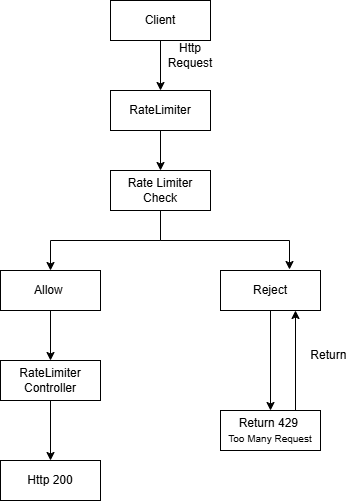

The diagram above was exported from draw.io. Its source (the exported page's mxGraphModel, read from the mxfile embedded in the PNG):
<mxGraphModel dx="860" dy="439" grid="1" gridSize="10" guides="1" tooltips="1" connect="1" arrows="1" fold="1" page="1" pageScale="1" pageWidth="850" pageHeight="1100" math="0" shadow="0">
  <root>
    <mxCell id="0" />
    <mxCell id="1" parent="0" />
    <mxCell id="xo-ZCVo4xs1aR48xtmwl-9" edge="1" parent="1" source="xo-ZCVo4xs1aR48xtmwl-7" style="edgeStyle=orthogonalEdgeStyle;rounded=0;orthogonalLoop=1;jettySize=auto;html=1;exitX=0.5;exitY=1;exitDx=0;exitDy=0;entryX=0.5;entryY=0;entryDx=0;entryDy=0;" target="xo-ZCVo4xs1aR48xtmwl-8">
      <mxGeometry relative="1" as="geometry" />
    </mxCell>
    <mxCell id="xo-ZCVo4xs1aR48xtmwl-7" parent="1" style="whiteSpace=wrap;html=1;align=center;" value="Client" vertex="1">
      <mxGeometry height="40" width="100" x="170" y="240" as="geometry" />
    </mxCell>
    <mxCell id="xo-ZCVo4xs1aR48xtmwl-12" edge="1" parent="1" source="xo-ZCVo4xs1aR48xtmwl-8" style="edgeStyle=orthogonalEdgeStyle;rounded=0;orthogonalLoop=1;jettySize=auto;html=1;exitX=0.5;exitY=1;exitDx=0;exitDy=0;entryX=0.5;entryY=0;entryDx=0;entryDy=0;" target="xo-ZCVo4xs1aR48xtmwl-11">
      <mxGeometry relative="1" as="geometry" />
    </mxCell>
    <mxCell id="xo-ZCVo4xs1aR48xtmwl-8" parent="1" style="whiteSpace=wrap;html=1;align=center;" value="RateLimiter" vertex="1">
      <mxGeometry height="40" width="100" x="170" y="330" as="geometry" />
    </mxCell>
    <mxCell id="xo-ZCVo4xs1aR48xtmwl-10" parent="1" style="text;html=1;whiteSpace=wrap;strokeColor=none;fillColor=none;align=center;verticalAlign=middle;rounded=0;" value="Http&lt;br&gt;Request" vertex="1">
      <mxGeometry height="30" width="60" x="220" y="280" as="geometry" />
    </mxCell>
    <mxCell id="xo-ZCVo4xs1aR48xtmwl-15" edge="1" parent="1" source="xo-ZCVo4xs1aR48xtmwl-11" style="edgeStyle=orthogonalEdgeStyle;rounded=0;orthogonalLoop=1;jettySize=auto;html=1;exitX=0.5;exitY=1;exitDx=0;exitDy=0;entryX=0.5;entryY=0;entryDx=0;entryDy=0;" target="xo-ZCVo4xs1aR48xtmwl-13">
      <mxGeometry relative="1" as="geometry" />
    </mxCell>
    <mxCell id="xo-ZCVo4xs1aR48xtmwl-11" parent="1" style="whiteSpace=wrap;html=1;align=center;" value="Rate Limiter Check" vertex="1">
      <mxGeometry height="40" width="100" x="170" y="410" as="geometry" />
    </mxCell>
    <mxCell id="xo-ZCVo4xs1aR48xtmwl-23" edge="1" parent="1" source="xo-ZCVo4xs1aR48xtmwl-13" style="edgeStyle=orthogonalEdgeStyle;rounded=0;orthogonalLoop=1;jettySize=auto;html=1;exitX=0.5;exitY=1;exitDx=0;exitDy=0;entryX=0.5;entryY=0;entryDx=0;entryDy=0;" target="xo-ZCVo4xs1aR48xtmwl-18">
      <mxGeometry relative="1" as="geometry" />
    </mxCell>
    <mxCell id="xo-ZCVo4xs1aR48xtmwl-13" parent="1" style="whiteSpace=wrap;html=1;align=center;" value="Allow&amp;nbsp;" vertex="1">
      <mxGeometry height="40" width="100" x="60" y="510" as="geometry" />
    </mxCell>
    <mxCell id="xo-ZCVo4xs1aR48xtmwl-20" edge="1" parent="1" source="xo-ZCVo4xs1aR48xtmwl-14" style="edgeStyle=orthogonalEdgeStyle;rounded=0;orthogonalLoop=1;jettySize=auto;html=1;exitX=0.5;exitY=1;exitDx=0;exitDy=0;" target="xo-ZCVo4xs1aR48xtmwl-17">
      <mxGeometry relative="1" as="geometry" />
    </mxCell>
    <mxCell id="xo-ZCVo4xs1aR48xtmwl-14" parent="1" style="whiteSpace=wrap;html=1;align=center;" value="Reject" vertex="1">
      <mxGeometry height="40" width="100" x="280" y="510" as="geometry" />
    </mxCell>
    <mxCell id="xo-ZCVo4xs1aR48xtmwl-16" edge="1" parent="1" source="xo-ZCVo4xs1aR48xtmwl-11" style="edgeStyle=orthogonalEdgeStyle;rounded=0;orthogonalLoop=1;jettySize=auto;html=1;exitX=0.5;exitY=1;exitDx=0;exitDy=0;entryX=0.69;entryY=-0.025;entryDx=0;entryDy=0;entryPerimeter=0;" target="xo-ZCVo4xs1aR48xtmwl-14">
      <mxGeometry relative="1" as="geometry" />
    </mxCell>
    <mxCell id="xo-ZCVo4xs1aR48xtmwl-21" edge="1" parent="1" source="xo-ZCVo4xs1aR48xtmwl-17" style="edgeStyle=orthogonalEdgeStyle;rounded=0;orthogonalLoop=1;jettySize=auto;html=1;exitX=0.75;exitY=0;exitDx=0;exitDy=0;entryX=0.75;entryY=1;entryDx=0;entryDy=0;" target="xo-ZCVo4xs1aR48xtmwl-14">
      <mxGeometry relative="1" as="geometry" />
    </mxCell>
    <mxCell id="xo-ZCVo4xs1aR48xtmwl-17" parent="1" style="whiteSpace=wrap;html=1;align=center;" value="Return 429&amp;nbsp;&lt;br&gt;&lt;font style=&quot;font-size: 10px;&quot;&gt;Too Many Request&lt;/font&gt;" vertex="1">
      <mxGeometry height="40" width="100" x="280" y="650" as="geometry" />
    </mxCell>
    <mxCell id="xo-ZCVo4xs1aR48xtmwl-24" edge="1" parent="1" source="xo-ZCVo4xs1aR48xtmwl-18" style="edgeStyle=orthogonalEdgeStyle;rounded=0;orthogonalLoop=1;jettySize=auto;html=1;exitX=0.5;exitY=1;exitDx=0;exitDy=0;">
      <mxGeometry relative="1" as="geometry">
        <mxPoint x="110" y="700" as="targetPoint" />
      </mxGeometry>
    </mxCell>
    <mxCell id="xo-ZCVo4xs1aR48xtmwl-18" parent="1" style="whiteSpace=wrap;html=1;align=center;" value="RateLimiter&lt;br&gt;Controller" vertex="1">
      <mxGeometry height="40" width="100" x="60" y="600" as="geometry" />
    </mxCell>
    <mxCell id="xo-ZCVo4xs1aR48xtmwl-22" parent="1" style="text;html=1;whiteSpace=wrap;strokeColor=none;fillColor=none;align=center;verticalAlign=middle;rounded=0;" value="Return&amp;nbsp;" vertex="1">
      <mxGeometry height="30" width="60" x="360" y="580" as="geometry" />
    </mxCell>
    <mxCell id="xo-ZCVo4xs1aR48xtmwl-25" parent="1" style="whiteSpace=wrap;html=1;align=center;" value="Http 200" vertex="1">
      <mxGeometry height="40" width="100" x="60" y="700" as="geometry" />
    </mxCell>
  </root>
</mxGraphModel>